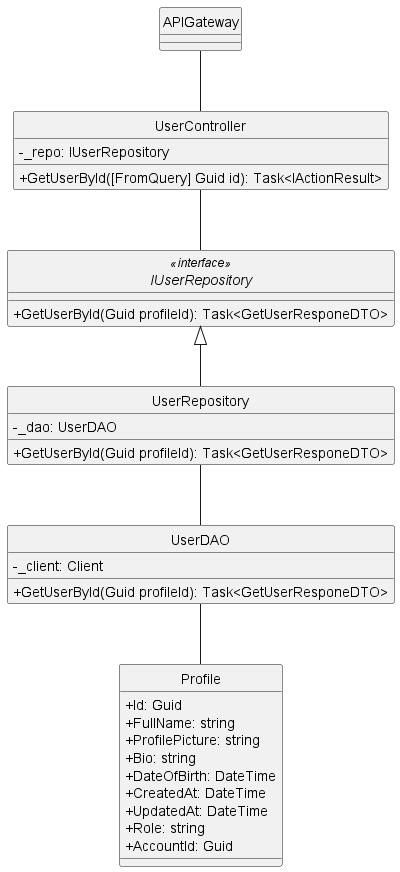

The diagram above was rendered by PlantUML. Its source (embedded in the PNG):
@startuml getUserById
hide circle
skinparam classAttributeIconSize 0
skinparam linetype ortho

class APIGateway {
}

class UserController{
    - _repo: IUserRepository
    + GetUserById([FromQuery] Guid id): Task<IActionResult>
}

interface IUserRepository<<interface>> {
    + GetUserById(Guid profileId): Task<GetUserResponeDTO>
}

class UserRepository {
    - _dao: UserDAO
    + GetUserById(Guid profileId): Task<GetUserResponeDTO>
}

class UserDAO {
    - _client: Client
    + GetUserById(Guid profileId): Task<GetUserResponeDTO>
}

class Profile {
    + Id: Guid
    + FullName: string
    + ProfilePicture: string
    + Bio: string
    + DateOfBirth: DateTime
    + CreatedAt: DateTime
    + UpdatedAt: DateTime
    + Role: string
    + AccountId: Guid
}

APIGateway -- UserController
UserController -- IUserRepository 
IUserRepository <|-- UserRepository

UserRepository -- UserDAO
UserDAO -- Profile

@enduml